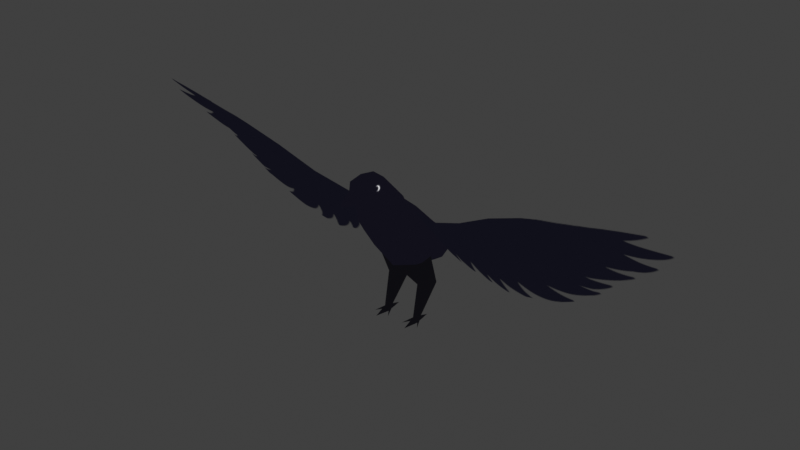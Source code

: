 # Source: bird.blend  (saved by Blender 5.1.30; exported with 4.5.12 LTS)
import bpy
from mathutils import Matrix  # noqa: F401  (used for matrix-valued properties, if any)

bpy.ops.wm.read_factory_settings(use_empty=True)
scene = bpy.context.scene
scene.name = 'Scene'

# ---- collections
col_collection = bpy.data.collections.new('Collection'); scene.collection.children.link(col_collection)

# ---- images (referenced by path relative to the original .blend; pixels are not part of the script)
import os
ASSET_DIR = os.environ.get("B2B_ASSET_DIR", "")  # directory of the original .blend (textures are referenced by path, not embedded)
HERE = os.path.dirname(os.path.abspath(__file__))  # packed textures are extracted next to this script under _unpacked/

def load_image(name, relpath, width, height, colorspace="sRGB"):
    """Load a texture the original file referenced (path relative to the .blend, or extracted next to this script)."""
    p = next((c for c in (os.path.join(HERE, relpath), os.path.join(ASSET_DIR, relpath)) if relpath and os.path.exists(c)), "")
    if p:
        img = bpy.data.images.load(p, check_existing=True)
        img.name = name
    else:  # same state as the original file: an image datablock whose file is absent (Cycles renders it pink)
        img = bpy.data.images.new(name, width, height)
        img.source = "FILE"
        img.filepath = "//" + (relpath or name)
    img.colorspace_settings.name = colorspace
    return img
img_untitled_001 = load_image('Untitled.001', '_unpacked/Untitled.b1e5ef2c.png', 256, 256, 'sRGB')
img_untitled = load_image('Untitled', '_unpacked/Untitled.f4a9b4bc.png', 256, 256, 'sRGB')

# ---- materials (node trees are filled in below, after node groups)
mat_material_002 = bpy.data.materials.new('Material.002')
mat_material_003 = bpy.data.materials.new('Material.003')
mat_material_001 = bpy.data.materials.new('Material.001')
mat_material_001.use_transparency_overlap = False
mat_material_001.show_transparent_back = False

# ---- material node trees
mat_material_002.use_nodes = True; mat_material_002.node_tree.nodes.clear()
_N = mat_material_002.node_tree.nodes; _L = mat_material_002.node_tree.links
n0 = _N.new('ShaderNodeOutputMaterial'); n0.name = 'Material Output'; n0.location = (200, 100)
n1 = _N.new('ShaderNodeBackground'); n1.name = 'Background'; n1.location = (-200, 100)
n2 = _N.new('ShaderNodeTexImage'); n2.name = 'Image Texture'; n2.location = (-490, 80)
n2.image = img_untitled_001
_L.new(n1.outputs[0], n0.inputs[0])
_L.new(n2.outputs[0], n1.inputs[0])
n0.is_active_output = True
mat_material_003.use_nodes = True; mat_material_003.node_tree.nodes.clear()
_N = mat_material_003.node_tree.nodes; _L = mat_material_003.node_tree.links
n0 = _N.new('ShaderNodeOutputMaterial'); n0.name = 'Material Output'; n0.location = (200, 100)
n1 = _N.new('ShaderNodeBackground'); n1.name = 'Background'; n1.location = (-200, 100)
n1.inputs[0].default_value = (0.003886, 0.003752, 0.005216, 1.0)
_L.new(n1.outputs[0], n0.inputs[0])
n0.is_active_output = True
mat_material_001.use_nodes = True; mat_material_001.node_tree.nodes.clear()
_N = mat_material_001.node_tree.nodes; _L = mat_material_001.node_tree.links
n0 = _N.new('ShaderNodeOutputMaterial'); n0.name = 'Material Output'; n0.location = (186, 76)
n1 = _N.new('ShaderNodeTexImage'); n1.name = 'Image Texture'; n1.location = (-504, 56)
n1.image = img_untitled
n2 = _N.new('ShaderNodeMixShader'); n2.name = 'Mix Shader'; n2.location = (-58, 71)
n3 = _N.new('ShaderNodeBsdfTransparent'); n3.name = 'Transparent BSDF'; n3.location = (-316, 199)
_L.new(n1.outputs[0], n2.inputs[2])
_L.new(n1.outputs[1], n2.inputs[0])
_L.new(n2.outputs[0], n0.inputs[0])
_L.new(n3.outputs[0], n2.inputs[1])
n0.is_active_output = True

# ---- world
world_world = bpy.data.worlds.new('World'); scene.world = world_world
world_world.use_nodes = True; world_world.node_tree.nodes.clear()
_N = world_world.node_tree.nodes; _L = world_world.node_tree.links
n0 = _N.new('ShaderNodeOutputWorld'); n0.name = 'World Output'; n0.location = (200, 100)
n1 = _N.new('ShaderNodeBackground'); n1.name = 'Background'; n1.location = (-200, 100)
n1.inputs[0].default_value = (0.05088, 0.05088, 0.05088, 1.0)
_L.new(n1.outputs[0], n0.inputs[0])
n0.is_active_output = True
world_world.color = (0.05088, 0.05088, 0.05088)
world_world.sun_shadow_jitter_overblur = 0.0

# ---- meshes
me_cube_002 = bpy.data.meshes.new('Cube.002')
me_cube_002.from_pydata([(-0.03385, -0.05802, 0.1835), (-0.03267, -0.0001627, 0.2255), (-0.03123, 0.05826, 0.1005), (-0.02929, 0.0812, 0.15), (0.03385, -0.05802, 0.1835), (0.03267, -0.0001627, 0.2255), (0.03123, 0.05826, 0.1005), (0.02929, 0.0812, 0.15), (-0.04179, -0.01055, 0.1222), (-0.03698, 0.0409, 0.1831), (0.04179, -0.01055, 0.1222), (0.03698, 0.0409, 0.1831), (-0.02258, 0.08681, 0.08976), (-0.02136, 0.107, 0.1247), (0.02258, 0.08681, 0.08976), (0.02136, 0.107, 0.1247), (-0.02587, -0.01573, 0.2377), (-0.02742, -0.07908, 0.2119), (0.02742, -0.07908, 0.2119), (0.02587, -0.01573, 0.2377), (-0.02499, -0.02072, 0.2431), (-0.02476, -0.08367, 0.2261), (0.02476, -0.08367, 0.2261), (0.02499, -0.02072, 0.2431), (-0.0253, -0.02487, 0.2511), (-0.0245, -0.08617, 0.2331), (0.0245, -0.08617, 0.2331), (0.0253, -0.02487, 0.2511), (-0.02973, -0.05424, 0.2789), (-0.02419, -0.09294, 0.2593), (0.02419, -0.09294, 0.2593), (0.02973, -0.05424, 0.2789), (-0.02227, -0.09969, 0.2652), (-0.01096, -0.1167, 0.2697), (-0.01168, -0.1145, 0.282), (-0.02346, -0.07353, 0.2932), (-0.01993, -0.1035, 0.2914), (-0.02063, -0.1064, 0.268), (0.02063, -0.1064, 0.268), (0.01993, -0.1035, 0.2914), (0.01096, -0.1167, 0.2697), (0.01168, -0.1145, 0.282), (0.006889, -0.1325, 0.2661), (-0.006889, -0.1325, 0.2661), (-0.006812, -0.1361, 0.2735), (0.006812, -0.1361, 0.2735), (0.0, 0.05207, 0.08481), (0.0, 0.08482, 0.1543), (0.0, -0.0694, 0.1701), (0.0, 0.001662, 0.2306), (0.0, 0.04632, 0.1886), (0.0, -0.02087, 0.1104), (0.0, 0.08379, 0.08298), (0.0, 0.1096, 0.1297), (0.0, -0.01426, 0.2446), (0.0, -0.07908, 0.2036), (0.0, -0.0195, 0.25), (0.0, -0.08367, 0.2167), (0.0, -0.02396, 0.2573), (0.0, -0.08617, 0.2242), (0.0, -0.04452, 0.2851), (0.0, -0.09294, 0.2411), (0.02346, -0.07353, 0.2932), (0.0, -0.1026, 0.2984), (0.0, -0.1073, 0.2602), (0.0, -0.117, 0.2663), (0.0, -0.1136, 0.2893), (0.0, -0.1376, 0.2787), (0.0, -0.1316, 0.2655), (0.02227, -0.09969, 0.2652), (0.0, -0.06946, 0.3034), (0.0, -0.1001, 0.2489), (-0.04035, -0.03391, 0.2016), (-0.03493, 0.06475, 0.1157), (0.03493, 0.06475, 0.1157), (0.04035, -0.03391, 0.2016), (0.04663, 0.01183, 0.149), (-0.04663, 0.01183, 0.149), (0.0, 0.1418, 0.0955), (0.03174, -0.04668, 0.2245), (0.02817, 0.09402, 0.1029), (-0.03174, -0.04668, 0.2245), (-0.02817, 0.09402, 0.1029), (0.03007, -0.05151, 0.2335), (-0.03007, -0.05151, 0.2335), (0.02974, -0.05501, 0.2405), (-0.02974, -0.05501, 0.2405), (0.02774, -0.07359, 0.2691), (-0.02774, -0.07359, 0.2691), (-0.01132, -0.1156, 0.2759), (0.01132, -0.1156, 0.2759), (0.02021, -0.105, 0.2797), (-0.02021, -0.105, 0.2797), (-0.006851, -0.1343, 0.2698), (0.006851, -0.1343, 0.2698), (0.0, -0.1476, 0.2686), (0.02282, -0.08661, 0.2792), (-0.02282, -0.08661, 0.2792)], [], [(77, 9, 3, 73), (47, 7, 15, 53), (76, 11, 5, 75), (72, 0, 17, 81), (51, 10, 4, 48), (50, 9, 1, 49), (47, 3, 9, 50), (46, 6, 10, 51), (74, 7, 11, 76), (72, 1, 9, 77), (73, 3, 13, 82), (74, 6, 14, 80), (46, 2, 12, 52), (81, 17, 21, 84), (80, 14, 78), (53, 15, 78), (48, 4, 18, 55), (49, 1, 16, 54), (75, 5, 19, 79), (83, 23, 27, 85), (54, 16, 20, 56), (79, 19, 23, 83), (55, 18, 22, 57), (58, 24, 28, 60), (56, 20, 24, 58), (84, 21, 25, 86), (57, 22, 26, 59), (62, 70, 63, 39), (86, 25, 29, 88), (59, 26, 30, 61), (85, 27, 31, 87), (97, 35, 28, 88), (71, 69, 38, 64), (61, 30, 69, 71), (96, 62, 39, 91), (91, 39, 41, 90), (92, 36, 35, 97), (87, 31, 62, 96), (94, 45, 95), (63, 36, 34, 66), (92, 37, 33, 89), (64, 38, 40, 65), (93, 43, 95), (68, 42, 95), (67, 44, 95), (66, 34, 44, 67), (65, 40, 42, 68), (89, 33, 43, 93), (90, 41, 45, 94), (33, 65, 68, 43), (41, 66, 67, 45), (45, 67, 95), (43, 68, 95), (37, 64, 65, 33), (39, 63, 66, 41), (28, 35, 70, 60), (29, 61, 71, 32), (32, 71, 64, 37), (25, 59, 61, 29), (21, 57, 59, 25), (23, 56, 58, 27), (27, 58, 60, 31), (17, 55, 57, 21), (19, 54, 56, 23), (5, 49, 54, 19), (0, 48, 55, 17), (13, 53, 78), (14, 52, 78), (6, 46, 52, 14), (2, 46, 51, 8), (7, 47, 50, 11), (11, 50, 49, 5), (8, 51, 48, 0), (3, 47, 53, 13), (35, 36, 63, 70), (31, 60, 70, 62), (82, 13, 78), (52, 12, 78), (12, 82, 78), (40, 90, 94, 42), (34, 89, 93, 44), (44, 93, 95), (36, 92, 89, 34), (42, 94, 95), (30, 87, 96, 69), (37, 92, 97, 32), (38, 91, 90, 40), (69, 96, 91, 38), (32, 97, 88, 29), (26, 85, 87, 30), (24, 86, 88, 28), (20, 84, 86, 24), (18, 79, 83, 22), (22, 83, 85, 26), (4, 75, 79, 18), (15, 80, 78), (16, 81, 84, 20), (7, 74, 80, 15), (2, 73, 82, 12), (0, 72, 77, 8), (6, 74, 76, 10), (1, 72, 81, 16), (10, 76, 75, 4), (8, 77, 73, 2)])
me_cube_002.polygons.foreach_set('use_smooth', [True] * 104)
_k = set([(33, 65), (33, 89), (34, 66), (34, 89), (40, 65), (40, 90), (41, 66), (41, 90), (89, 93), (90, 94), (93, 95), (94, 95)])
me_cube_002.attributes.new('sharp_edge', 'BOOLEAN', 'EDGE').data.foreach_set('value', [ (min(e.vertices), max(e.vertices)) in _k for e in me_cube_002.edges])
_uv = me_cube_002.uv_layers.new(name='UVMap')
_uv.uv.foreach_set('vector', [0.1878, 0.4288, 0.3014, 0.4195, 0.3132, 0.558, 0.216, 0.584, 0.8013, 0.237, 0.7189, 0.248, 0.7173, 0.1478, 0.7791, 0.132, 0.593, 0.3769, 0.7066, 0.3863, 0.7056, 0.5422, 0.5938, 0.5544, 0.1883, 0.2514, 0.105, 0.2471, 0.1044, 0.1472, 0.2019, 0.1744, 0.4044, 0.3461, 0.5125, 0.3673, 0.5102, 0.5595, 0.4044, 0.5558, 0.4041, 0.4197, 0.3014, 0.4195, 0.3004, 0.263, 0.391, 0.2456, 0.3958, 0.5695, 0.3132, 0.558, 0.3014, 0.4195, 0.4041, 0.4197, 0.4969, 0.1589, 0.5801, 0.2062, 0.5125, 0.3673, 0.4044, 0.3461, 0.6217, 0.2215, 0.7189, 0.248, 0.7066, 0.3863, 0.593, 0.3769, 0.1883, 0.2514, 0.3004, 0.263, 0.3014, 0.4195, 0.1878, 0.4288, 0.216, 0.584, 0.3132, 0.558, 0.3109, 0.6582, 0.2403, 0.6629, 0.6217, 0.2215, 0.5801, 0.2062, 0.6074, 0.13, 0.6466, 0.1425, 0.09145, 0.6457, 0.1744, 0.599, 0.2011, 0.6751, 0.1537, 0.7201, 0.2019, 0.1744, 0.1044, 0.1472, 0.1122, 0.104, 0.2065, 0.1431, 0.6466, 0.1425, 0.6074, 0.13, 0.7185, 0.0001607, 0.7791, 0.132, 0.7173, 0.1478, 0.7185, 0.0001607, 0.4044, 0.5558, 0.5102, 0.5595, 0.5109, 0.6601, 0.4271, 0.6557, 0.391, 0.2456, 0.3004, 0.263, 0.3026, 0.2032, 0.3831, 0.1825, 0.5938, 0.5544, 0.7056, 0.5422, 0.7081, 0.6015, 0.6082, 0.6312, 0.6133, 0.6621, 0.7083, 0.6261, 0.7104, 0.6544, 0.6177, 0.6856, 0.3831, 0.1825, 0.3026, 0.2032, 0.3027, 0.1783, 0.3823, 0.1603, 0.6082, 0.6312, 0.7081, 0.6015, 0.7083, 0.6261, 0.6133, 0.6621, 0.4271, 0.6557, 0.5109, 0.6601, 0.5198, 0.7035, 0.4365, 0.6993, 0.3829, 0.1344, 0.3046, 0.1496, 0.283, 0.02534, 0.3815, 0.02748, 0.3823, 0.1603, 0.3027, 0.1783, 0.3046, 0.1496, 0.3829, 0.1344, 0.2065, 0.1431, 0.1122, 0.104, 0.118, 0.08161, 0.2105, 0.1193, 0.4365, 0.6993, 0.5198, 0.7035, 0.5264, 0.7256, 0.4432, 0.7257, 0.9391, 0.4731, 0.8923, 0.52, 0.8488, 0.443, 0.8946, 0.4166, 0.2105, 0.1193, 0.118, 0.08161, 0.1456, 0.0001607, 0.2156, 0.0128, 0.4432, 0.7257, 0.5264, 0.7256, 0.558, 0.8047, 0.4628, 0.7831, 0.6177, 0.6856, 0.7104, 0.6544, 0.6911, 0.777, 0.6255, 0.7906, 0.8644, 0.1405, 0.87, 0.1878, 0.8092, 0.209, 0.8188, 0.1504, 0.9695, 0.2975, 0.9464, 0.3739, 0.9261, 0.3679, 0.9315, 0.3061, 0.9998, 0.2932, 0.9728, 0.3766, 0.9464, 0.3739, 0.9695, 0.2975, 0.9447, 0.4258, 0.9391, 0.4731, 0.8946, 0.4166, 0.9083, 0.3929, 0.9083, 0.3929, 0.8946, 0.4166, 0.8737, 0.3798, 0.883, 0.3609, 0.9008, 0.1076, 0.9144, 0.1313, 0.87, 0.1878, 0.8644, 0.1405, 0.9902, 0.4357, 0.9998, 0.4943, 0.9391, 0.4731, 0.9447, 0.4258, 0.8433, 0.3154, 0.8339, 0.3206, 0.8092, 0.2855, 0.9603, 0.1577, 0.9144, 0.1313, 0.9354, 0.09455, 0.9691, 0.1189, 0.9008, 0.1076, 0.883, 0.08256, 0.9163, 0.05616, 0.926, 0.0756, 0.9315, 0.3061, 0.9261, 0.3679, 0.8927, 0.3415, 0.9003, 0.3071, 0.9658, 0.03008, 0.9567, 0.02527, 0.9998, 0.0001607, 0.8595, 0.2917, 0.8524, 0.3106, 0.8092, 0.2855, 0.9989, 0.04526, 0.9751, 0.0353, 0.9998, 0.0001607, 0.9691, 0.1189, 0.9354, 0.09455, 0.9751, 0.0353, 0.9989, 0.04526, 0.9003, 0.3071, 0.8927, 0.3415, 0.8524, 0.3106, 0.8595, 0.2917, 0.926, 0.0756, 0.9163, 0.05616, 0.9567, 0.02527, 0.9658, 0.03008, 0.883, 0.3609, 0.8737, 0.3798, 0.8339, 0.3206, 0.8433, 0.3154, 0.9163, 0.05616, 0.9087, 0.02183, 0.9496, 0.006449, 0.9567, 0.02527, 0.8737, 0.3798, 0.84, 0.4042, 0.8102, 0.3306, 0.8339, 0.3206, 0.8339, 0.3206, 0.8102, 0.3306, 0.8092, 0.2855, 0.9567, 0.02527, 0.9496, 0.006449, 0.9998, 0.0001607, 0.883, 0.08256, 0.8776, 0.02076, 0.9087, 0.02183, 0.9163, 0.05616, 0.8946, 0.4166, 0.8488, 0.443, 0.84, 0.4042, 0.8737, 0.3798, 0.8092, 0.209, 0.87, 0.1878, 0.9167, 0.2347, 0.8497, 0.2851, 0.8363, 0.09129, 0.8092, 0.007863, 0.8395, 0.01223, 0.8627, 0.08864, 0.8627, 0.08864, 0.8395, 0.01223, 0.8776, 0.02076, 0.883, 0.08256, 0.118, 0.08161, 0.03644, 0.08523, 0.05254, 0.02893, 0.1456, 0.0001607, 0.1122, 0.104, 0.03059, 0.1104, 0.03644, 0.08523, 0.118, 0.08161, 0.7083, 0.6261, 0.7869, 0.6432, 0.7877, 0.6685, 0.7104, 0.6544, 0.7104, 0.6544, 0.7877, 0.6685, 0.7879, 0.7735, 0.6911, 0.777, 0.1044, 0.1472, 0.02191, 0.1529, 0.03059, 0.1104, 0.1122, 0.104, 0.7081, 0.6015, 0.7877, 0.6215, 0.7869, 0.6432, 0.7083, 0.6261, 0.7056, 0.5422, 0.7955, 0.5593, 0.7877, 0.6215, 0.7081, 0.6015, 0.105, 0.2471, 0.0001606, 0.2514, 0.02191, 0.1529, 0.1044, 0.1472, 0.3109, 0.6582, 0.3726, 0.6746, 0.3104, 0.8057, 0.6074, 0.13, 0.5601, 0.08439, 0.7185, 0.0001607, 0.5801, 0.2062, 0.4969, 0.1589, 0.5601, 0.08439, 0.6074, 0.13, 0.1744, 0.599, 0.09145, 0.6457, 0.0001606, 0.4593, 0.1076, 0.4383, 0.7189, 0.248, 0.8013, 0.237, 0.8089, 0.3863, 0.7066, 0.3863, 0.7066, 0.3863, 0.8089, 0.3863, 0.7955, 0.5593, 0.7056, 0.5422, 0.1076, 0.4383, 0.0001606, 0.4593, 0.0001606, 0.2514, 0.105, 0.2471, 0.3132, 0.558, 0.3958, 0.5695, 0.3726, 0.6746, 0.3109, 0.6582, 0.87, 0.1878, 0.9144, 0.1313, 0.9603, 0.1577, 0.9167, 0.2347, 0.9998, 0.4943, 0.9594, 0.5704, 0.8923, 0.52, 0.9391, 0.4731, 0.2403, 0.6629, 0.3109, 0.6582, 0.3104, 0.8057, 0.1537, 0.7201, 0.2011, 0.6751, 0.3104, 0.8057, 0.2011, 0.6751, 0.2403, 0.6629, 0.3104, 0.8057, 0.8927, 0.3415, 0.883, 0.3609, 0.8433, 0.3154, 0.8524, 0.3106, 0.9354, 0.09455, 0.926, 0.0756, 0.9658, 0.03008, 0.9751, 0.0353, 0.9751, 0.0353, 0.9658, 0.03008, 0.9998, 0.0001607, 0.9144, 0.1313, 0.9008, 0.1076, 0.926, 0.0756, 0.9354, 0.09455, 0.8524, 0.3106, 0.8433, 0.3154, 0.8092, 0.2855, 0.9728, 0.3766, 0.9902, 0.4357, 0.9447, 0.4258, 0.9464, 0.3739, 0.883, 0.08256, 0.9008, 0.1076, 0.8644, 0.1405, 0.8627, 0.08864, 0.9261, 0.3679, 0.9083, 0.3929, 0.883, 0.3609, 0.8927, 0.3415, 0.9464, 0.3739, 0.9447, 0.4258, 0.9083, 0.3929, 0.9261, 0.3679, 0.8627, 0.08864, 0.8644, 0.1405, 0.8188, 0.1504, 0.8363, 0.09129, 0.5264, 0.7256, 0.6177, 0.6856, 0.6255, 0.7906, 0.558, 0.8047, 0.3046, 0.1496, 0.2105, 0.1193, 0.2156, 0.0128, 0.283, 0.02534, 0.3027, 0.1783, 0.2065, 0.1431, 0.2105, 0.1193, 0.3046, 0.1496, 0.5109, 0.6601, 0.6082, 0.6312, 0.6133, 0.6621, 0.5198, 0.7035, 0.5198, 0.7035, 0.6133, 0.6621, 0.6177, 0.6856, 0.5264, 0.7256, 0.5102, 0.5595, 0.5938, 0.5544, 0.6082, 0.6312, 0.5109, 0.6601, 0.7173, 0.1478, 0.6466, 0.1425, 0.7185, 0.0001607, 0.3026, 0.2032, 0.2019, 0.1744, 0.2065, 0.1431, 0.3027, 0.1783, 0.7189, 0.248, 0.6217, 0.2215, 0.6466, 0.1425, 0.7173, 0.1478, 0.1744, 0.599, 0.216, 0.584, 0.2403, 0.6629, 0.2011, 0.6751, 0.105, 0.2471, 0.1883, 0.2514, 0.1878, 0.4288, 0.1076, 0.4383, 0.5801, 0.2062, 0.6217, 0.2215, 0.593, 0.3769, 0.5125, 0.3673, 0.3004, 0.263, 0.1883, 0.2514, 0.2019, 0.1744, 0.3026, 0.2032, 0.5125, 0.3673, 0.593, 0.3769, 0.5938, 0.5544, 0.5102, 0.5595, 0.1076, 0.4383, 0.1878, 0.4288, 0.216, 0.584, 0.1744, 0.599])
me_cube_002.materials.append(mat_material_002)
me_cube_002.use_mirror_x = True
me_cube_002.update()
me_plane = bpy.data.meshes.new('Plane')
me_plane.from_pydata([(0.03212, 0.03319, 0.0), (-0.005622, 0.03029, 0.1209), (-0.001565, -0.01969, 0.1142), (0.03731, -0.02086, 0.1465), (0.03326, 0.02912, 0.1532), (0.01883, 0.04244, 0.06135), (0.02143, 0.01837, 0.06315), (0.04541, 0.02116, 0.0658), (0.0428, 0.04523, 0.064), (0.01606, -0.01692, 0.0), (0.03212, -0.0301, 0.0006935), (0.04779, -0.01441, -0.0002799), (0.02796, 0.006949, 0.0002151), (0.03637, 0.00686, 0.0003625), (0.03644, 0.007637, 0.006179), (0.02757, 0.007174, 0.006332), (0.02743, -0.0006108, 0.006529), (0.03718, -0.0002085, 0.00637), (0.03726, -0.000136, -8.449e-05), (0.02645, -0.000871, 1.794e-05)], [], [(10, 16, 19), (10, 18, 17), (19, 12, 13, 18), (9, 19, 16), (15, 9, 16), (0, 15, 14), (6, 2, 1, 5), (7, 3, 2, 6), (8, 4, 3, 7), (5, 1, 4, 8), (17, 7, 6, 16), (14, 8, 7, 17), (15, 5, 8, 14), (16, 6, 5, 15), (10, 17, 16), (18, 10, 19), (0, 14, 13), (4, 1, 2, 3), (0, 13, 12), (15, 0, 12), (12, 9, 15), (12, 19, 9), (11, 17, 18), (11, 14, 17), (14, 11, 13), (11, 18, 13)])
me_plane.materials.append(mat_material_003)
me_plane.update()
me_plane_001 = bpy.data.meshes.new('Plane.001')
me_plane_001.from_pydata([(0.0, 0.04514, 0.166), (0.53, -0.02108, 0.2985), (0.0, 0.0, 0.2202), (0.4764, -0.08346, 0.3614), (0.355, 0.04718, 0.1442), (0.2864, -0.07422, 0.3139), (0.1546, -0.04526, 0.2511), (0.1912, 0.05202, 0.09427), (0.08719, -0.02257, 0.2212), (0.0994, 0.05202, 0.1134), (0.2754, 0.05202, 0.1086), (0.2213, -0.06312, 0.2878), (0.4372, 0.02078, 0.2274), (0.3776, -0.0772, 0.3369)], [], [(12, 1, 3, 13), (10, 4, 5, 11), (9, 7, 6, 8), (0, 9, 8, 2), (7, 10, 11, 6), (4, 12, 13, 5)])
_uv = me_plane_001.uv_layers.new(name='UVMap')
_uv.uv.foreach_set('vector', [0.3134, 0.7889, 0.2371, 0.9999, 0.05317, 0.9661, 0.02698, 0.7837, 0.3952, 0.4307, 0.3961, 0.5886, 6.295e-05, 0.6158, 0.002036, 0.4874, 0.2664, 0.1381, 0.3571, 0.2812, 0.02373, 0.3478, 0.03942, 0.2093, 0.1167, 6.296e-05, 0.2664, 0.1381, 0.03942, 0.2093, 6.291e-05, 0.05133, 0.3571, 0.2812, 0.3952, 0.4307, 0.002036, 0.4874, 0.02373, 0.3478, 0.3961, 0.5886, 0.3134, 0.7889, 0.02698, 0.7837, 6.295e-05, 0.6158])
me_plane_001.materials.append(mat_material_001)
me_plane_001.update()

# ---- objects
ob_cube = bpy.data.objects.new('Cube', me_cube_002)
ob_empty_002 = bpy.data.objects.new('Empty.002', None)
ob_plane = bpy.data.objects.new('Plane', me_plane)
ob_plane_001 = bpy.data.objects.new('Plane.001', me_plane_001)

# ---- transforms, parenting, visibility, modifiers, constraints
ob_cube.location = (0.0, 0.0, 0.0)
ob_cube.use_mesh_mirror_x = True
ob_empty_002.location = (0.2836, 0.002542, 0.1748)
ob_empty_002.rotation_euler = (1.571, -0.0, 4.712)
ob_empty_002.scale = (0.1102, 0.1102, -0.1102)
ob_empty_002.empty_display_type = 'IMAGE'
ob_empty_002.empty_display_size = 5.0
ob_empty_002.empty_image_depth = 'BACK'
ob_empty_002.show_empty_image_perspective = False
ob_empty_002.empty_image_side = 'FRONT'
ob_plane.location = (0.0, 0.0, 0.0)
_m = ob_plane.modifiers.new('Mirror', 'MIRROR')
_m.use_clip = True
ob_plane_001.location = (0.0, 0.0, 0.0)
_m = ob_plane_001.modifiers.new('Mirror', 'MIRROR')
_m.use_clip = True

# ---- collection membership
col_collection.objects.link(ob_cube)
col_collection.objects.link(ob_empty_002)
col_collection.objects.link(ob_plane)
col_collection.objects.link(ob_plane_001)

# ---- scene / render settings (as saved in the file)
scene.frame_start = 1; scene.frame_end = 250; scene.frame_set(1)
scene.render.engine = 'BLENDER_EEVEE_NEXT'
scene.render.bake_bias = 0.0
scene.render.bake_samples = 0
scene.cycles.sampling_pattern = 'TABULATED_SOBOL'
scene.eevee.use_volume_custom_range = False
scene.view_settings.view_transform = 'Standard'
bpy.context.view_layer.update()

# ---- added for rendering (the .blend has no active camera and no usable light): camera, sun
cam_auto = bpy.data.cameras.new('AutoCamera')
cam_auto.lens = 50.0
cam_auto.sensor_width = 36.0
cam_auto.clip_end = 1000.0
ob_auto_camera = bpy.data.objects.new('AutoCamera', cam_auto)
scene.collection.objects.link(ob_auto_camera)
ob_auto_camera.location = (1.07029, -1.28727, 1.03677)
ob_auto_camera.rotation_euler = (1.09748, -7.21219e-08, 0.694738)
scene.camera = ob_auto_camera
light_auto_sun = bpy.data.lights.new('AutoSun', 'SUN')
light_auto_sun.energy = 3.0
light_auto_sun.angle = 0.0523599
ob_auto_sun = bpy.data.objects.new('AutoSun', light_auto_sun)
scene.collection.objects.link(ob_auto_sun)
ob_auto_sun.rotation_euler = (0.872665, 0.174533, 0.523599)
bpy.context.view_layer.update()
